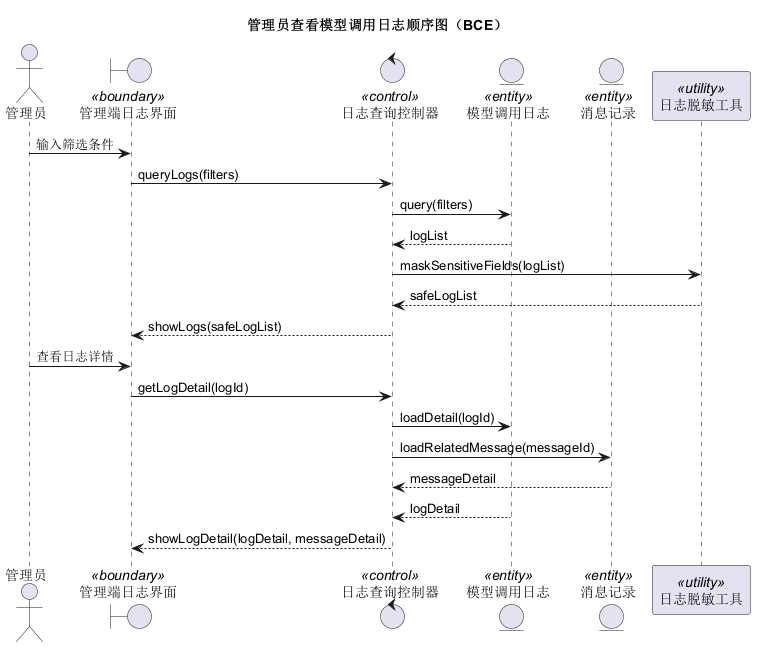

The diagram above was rendered by PlantUML. Its source (embedded in the PNG):
@startuml
title 管理员查看模型调用日志顺序图（BCE）
actor 管理员
boundary "管理端日志界面" as UI <<boundary>>
control "日志查询控制器" as LogCtl <<control>>
entity "模型调用日志" as Log <<entity>>
entity "消息记录" as Message <<entity>>
participant "日志脱敏工具" as Masker <<utility>>

管理员 -> UI : 输入筛选条件
UI -> LogCtl : queryLogs(filters)
LogCtl -> Log : query(filters)
Log --> LogCtl : logList
LogCtl -> Masker : maskSensitiveFields(logList)
Masker --> LogCtl : safeLogList
LogCtl --> UI : showLogs(safeLogList)
管理员 -> UI : 查看日志详情
UI -> LogCtl : getLogDetail(logId)
LogCtl -> Log : loadDetail(logId)
LogCtl -> Message : loadRelatedMessage(messageId)
Message --> LogCtl : messageDetail
Log --> LogCtl : logDetail
LogCtl --> UI : showLogDetail(logDetail, messageDetail)
@enduml